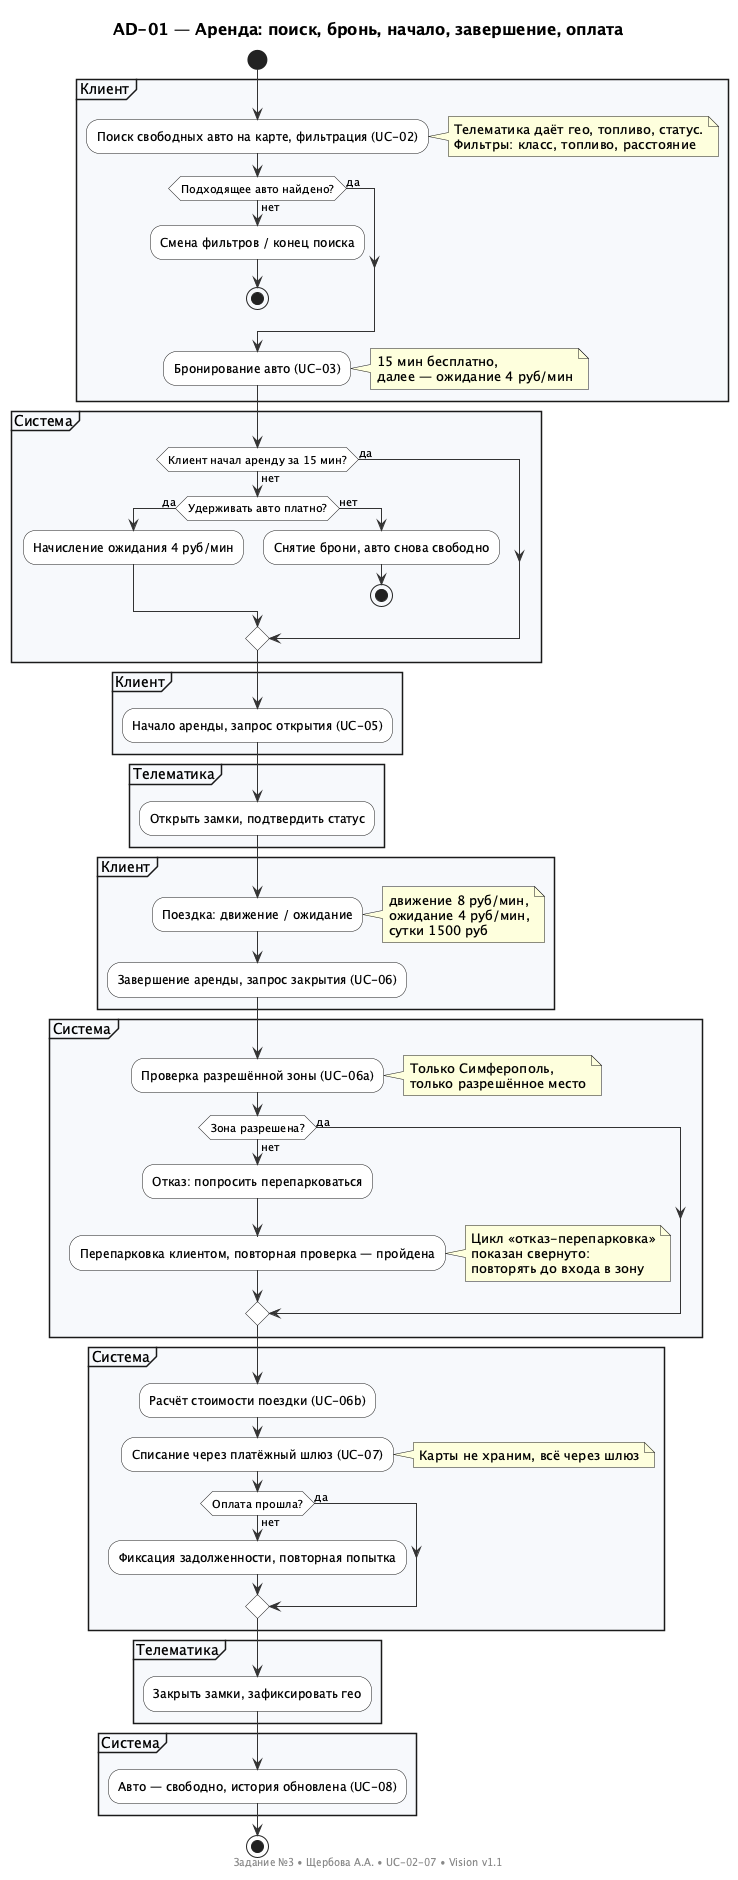

The diagram above was rendered by PlantUML. Its source (embedded in the PNG):
@startuml ad01-rental
' AD-01 Аренда автомобиля — Задание №3, Щербова А.А.
' UC-02, UC-03, UC-04, UC-05, UC-06 (+06a,06b), UC-07
title AD-01 — Аренда: поиск, бронь, начало, завершение, оплата

skinparam shadowing false
skinparam activity {
  BackgroundColor white
  BorderColor #1a1a1a
  ArrowColor #333333
}
skinparam partition {
  BackgroundColor #f7f9fc
  BorderColor #1a1a1a
}
skinparam title {
  FontSize 16
  FontStyle bold
}

start
partition "Клиент" {
  :Поиск свободных авто на карте, фильтрация (UC-02);
  note right
    Телематика даёт гео, топливо, статус.
    Фильтры: класс, топливо, расстояние
  end note
  if (Подходящее авто найдено?) then (да)
  else (нет)
    :Смена фильтров / конец поиска;
    stop
  endif
  :Бронирование авто (UC-03);
  note right
    15 мин бесплатно,
    далее — ожидание 4 руб/мин
  end note
}
partition "Система" {
  if (Клиент начал аренду за 15 мин?) then (да)
  else (нет)
    if (Удерживать авто платно?) then (да)
      :Начисление ожидания 4 руб/мин;
    else (нет)
      :Снятие брони, авто снова свободно;
      stop
    endif
  endif
}
partition "Клиент" {
  :Начало аренды, запрос открытия (UC-05);
}
partition "Телематика" {
  :Открыть замки, подтвердить статус;
}
partition "Клиент" {
  :Поездка: движение / ожидание;
  note right
    движение 8 руб/мин,
    ожидание 4 руб/мин,
    сутки 1500 руб
  end note
  :Завершение аренды, запрос закрытия (UC-06);
}
partition "Система" {
  :Проверка разрешённой зоны (UC-06a);
  note right
    Только Симферополь,
    только разрешённое место
  end note
  if (Зона разрешена?) then (да)
  else (нет)
    :Отказ: попросить перепарковаться;
    :Перепарковка клиентом, повторная проверка — пройдена;
    note right
      Цикл «отказ-перепарковка»
      показан свернуто:
      повторять до входа в зону
    end note
  endif
}
partition "Система" {
  :Расчёт стоимости поездки (UC-06b);
  :Списание через платёжный шлюз (UC-07);
  note right
    Карты не храним, всё через шлюз
  end note
  if (Оплата прошла?) then (да)
  else (нет)
    :Фиксация задолженности, повторная попытка;
  endif
}
partition "Телематика" {
  :Закрыть замки, зафиксировать гео;
}
partition "Система" {
  :Авто — свободно, история обновлена (UC-08);
}
stop

footer Задание №3 • Щербова А.А. • UC-02-07 • Vision v1.1
@enduml